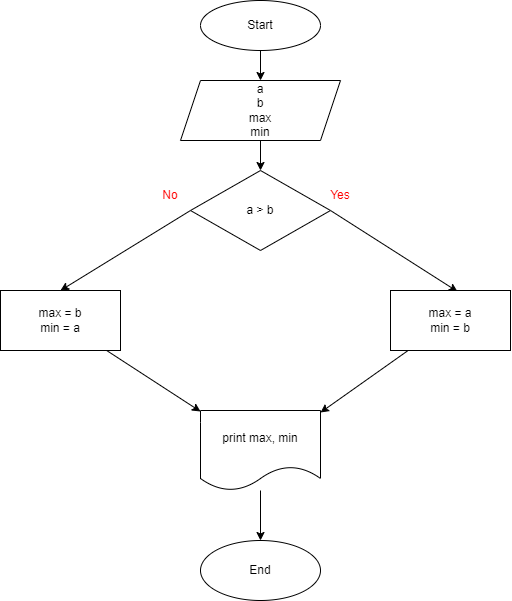

The diagram above was exported from draw.io. Its source (the exported page's mxGraphModel, read from the mxfile embedded in the PNG):
<mxGraphModel dx="3010" dy="878" grid="1" gridSize="10" guides="1" tooltips="1" connect="1" arrows="1" fold="1" page="1" pageScale="1" pageWidth="827" pageHeight="1169" math="0" shadow="0">
  <root>
    <mxCell id="0" />
    <mxCell id="1" parent="0" />
    <mxCell id="4" value="" style="edgeStyle=none;html=1;" parent="1" source="2" target="3" edge="1">
      <mxGeometry relative="1" as="geometry" />
    </mxCell>
    <mxCell id="2" value="Start" style="ellipse;whiteSpace=wrap;html=1;" parent="1" vertex="1">
      <mxGeometry x="340" y="120" width="120" height="50" as="geometry" />
    </mxCell>
    <mxCell id="6" value="" style="edgeStyle=none;html=1;" parent="1" source="3" target="5" edge="1">
      <mxGeometry relative="1" as="geometry" />
    </mxCell>
    <mxCell id="3" value="a&lt;br&gt;b&lt;br&gt;max&lt;br&gt;min" style="shape=parallelogram;perimeter=parallelogramPerimeter;whiteSpace=wrap;html=1;fixedSize=1;" parent="1" vertex="1">
      <mxGeometry x="320" y="200" width="160" height="60" as="geometry" />
    </mxCell>
    <mxCell id="8" value="" style="edgeStyle=none;html=1;exitX=1;exitY=0.5;exitDx=0;exitDy=0;entryX=0.558;entryY=0.017;entryDx=0;entryDy=0;entryPerimeter=0;" parent="1" source="5" target="7" edge="1">
      <mxGeometry relative="1" as="geometry" />
    </mxCell>
    <mxCell id="16" style="edgeStyle=none;html=1;entryX=0.5;entryY=0;entryDx=0;entryDy=0;exitX=0;exitY=0.5;exitDx=0;exitDy=0;" parent="1" source="5" target="9" edge="1">
      <mxGeometry relative="1" as="geometry" />
    </mxCell>
    <mxCell id="5" value="a &amp;gt; b" style="rhombus;whiteSpace=wrap;html=1;" parent="1" vertex="1">
      <mxGeometry x="330" y="290" width="140" height="80" as="geometry" />
    </mxCell>
    <mxCell id="13" style="edgeStyle=none;html=1;entryX=1;entryY=0.025;entryDx=0;entryDy=0;entryPerimeter=0;" parent="1" source="7" target="11" edge="1">
      <mxGeometry relative="1" as="geometry" />
    </mxCell>
    <mxCell id="7" value="max = a&lt;br&gt;min = b" style="whiteSpace=wrap;html=1;" parent="1" vertex="1">
      <mxGeometry x="530" y="410" width="120" height="60" as="geometry" />
    </mxCell>
    <mxCell id="12" value="" style="edgeStyle=none;html=1;" parent="1" source="9" target="11" edge="1">
      <mxGeometry relative="1" as="geometry" />
    </mxCell>
    <mxCell id="9" value="max = b&lt;br&gt;min = a" style="whiteSpace=wrap;html=1;" parent="1" vertex="1">
      <mxGeometry x="140" y="410" width="120" height="60" as="geometry" />
    </mxCell>
    <mxCell id="15" value="" style="edgeStyle=none;html=1;" parent="1" source="11" target="14" edge="1">
      <mxGeometry relative="1" as="geometry" />
    </mxCell>
    <mxCell id="11" value="print max, min" style="shape=document;whiteSpace=wrap;html=1;boundedLbl=1;" parent="1" vertex="1">
      <mxGeometry x="340" y="530" width="120" height="80" as="geometry" />
    </mxCell>
    <mxCell id="14" value="End" style="ellipse;whiteSpace=wrap;html=1;" parent="1" vertex="1">
      <mxGeometry x="340" y="660" width="120" height="60" as="geometry" />
    </mxCell>
    <mxCell id="19" value="&lt;font color=&quot;#ff0000&quot;&gt;Yes&lt;/font&gt;" style="text;html=1;strokeColor=none;fillColor=none;align=center;verticalAlign=middle;whiteSpace=wrap;rounded=0;fontColor=#ffffff;" parent="1" vertex="1">
      <mxGeometry x="450" y="300" width="60" height="30" as="geometry" />
    </mxCell>
    <mxCell id="20" value="&lt;font color=&quot;#ff0000&quot;&gt;No&lt;/font&gt;" style="text;html=1;strokeColor=none;fillColor=none;align=center;verticalAlign=middle;whiteSpace=wrap;rounded=0;fontColor=#ffffff;" parent="1" vertex="1">
      <mxGeometry x="280" y="300" width="60" height="30" as="geometry" />
    </mxCell>
  </root>
</mxGraphModel>